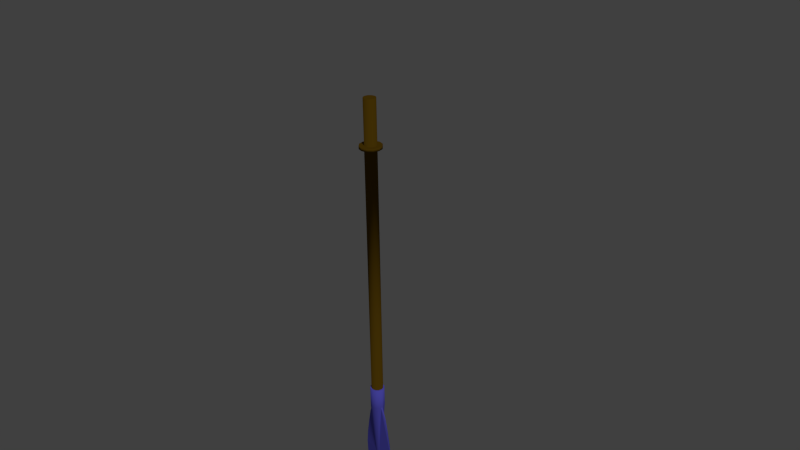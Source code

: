 # Source: oar.blend  (saved by Blender 2.72.0; exported with 4.5.12 LTS)
import bpy
from mathutils import Matrix  # noqa: F401  (used for matrix-valued properties, if any)

bpy.ops.wm.read_factory_settings(use_empty=True)
scene = bpy.context.scene
scene.name = 'Scene'

# ---- collections
col_collection_1 = bpy.data.collections.new('Collection 1'); scene.collection.children.link(col_collection_1)

# ---- materials (node trees are filled in below, after node groups)
mat_material_004 = bpy.data.materials.new('Material.004')
mat_material_004.alpha_threshold = 0.0
mat_material_004.use_transparent_shadow = False
mat_material_004.diffuse_color = (0.1412, 0.1315, 0.8, 1.0)
mat_material_004.roughness = 0.5
mat_material_005 = bpy.data.materials.new('Material.005')
mat_material_005.alpha_threshold = 0.0
mat_material_005.use_transparent_shadow = False
mat_material_005.diffuse_color = (0.1329, 0.0717, 0.003516, 1.0)
mat_material_005.roughness = 0.5

# ---- material node trees

# ---- world
world_world = bpy.data.worlds.new('World'); scene.world = world_world
world_world.color = (0.05088, 0.05088, 0.05088)
world_world.use_sun_shadow = False
world_world.sun_shadow_jitter_overblur = 0.0
world_world.cycles.sampling_method = 'MANUAL'
world_world.cycles.sample_map_resolution = 256

# ---- cameras
cam_camera = bpy.data.cameras.new('Camera')
cam_camera.clip_end = 100.0
cam_camera.lens = 35.0
cam_camera.sensor_width = 32.0
cam_camera.sensor_height = 18.0
cam_camera.ortho_scale = 7.314
cam_camera.dof.focus_distance = 0.0
cam_camera.dof.aperture_fstop = 128.0

# ---- lights
light_lamp = bpy.data.lights.new('Lamp', 'SUN')
light_lamp.transmission_factor = 0.0
light_lamp.cutoff_distance = 30.0
light_lamp.angle = 0.1993
light_lamp.energy = 1.0
light_lamp.shadow_buffer_clip_start = 1.001
light_lamp.shadow_soft_size = 0.1
light_lamp.shadow_cascade_max_distance = 1000.0
light_lamp.cycles.use_multiple_importance_sampling = False

# ---- meshes
me_cylinder = bpy.data.meshes.new('Cylinder')
me_cylinder.from_pydata([(0.0, 0.083, -2.1), (0.0, 0.083, 2.1), (0.0415, 0.07188, -2.1), (0.0415, 0.07188, 2.1), (0.07188, 0.0415, -2.1), (0.07188, 0.0415, 2.1), (0.083, -3.628e-09, -2.1), (0.083, -3.628e-09, 2.1), (0.07188, -0.0415, -2.1), (0.07188, -0.0415, 2.1), (0.0415, -0.07188, -2.1), (0.0415, -0.07188, 2.1), (1.253e-08, -0.083, -2.1), (1.253e-08, -0.083, 2.1), (-0.0415, -0.07188, -2.1), (-0.0415, -0.07188, 2.1), (-0.07188, -0.0415, -2.1), (-0.07188, -0.0415, 2.1), (-0.083, -3.859e-08, -2.1), (-0.083, -3.859e-08, 2.1), (-0.07188, 0.0415, -2.1), (-0.07188, 0.0415, 2.1), (-0.0415, 0.07188, -2.1), (-0.0415, 0.07188, 2.1), (0.0, 0.083, 1.46), (0.0, 0.083, 1.5), (0.0415, 0.07188, 1.5), (0.0415, 0.07188, 1.46), (0.07188, 0.0415, 1.5), (0.07188, 0.0415, 1.46), (0.083, -3.628e-09, 1.5), (0.083, -3.628e-09, 1.46), (0.07188, -0.0415, 1.5), (0.07188, -0.0415, 1.46), (0.0415, -0.07188, 1.5), (0.0415, -0.07188, 1.46), (1.253e-08, -0.083, 1.5), (1.253e-08, -0.083, 1.46), (-0.0415, -0.07188, 1.5), (-0.0415, -0.07188, 1.46), (-0.07188, -0.0415, 1.5), (-0.07188, -0.0415, 1.46), (-0.083, -3.859e-08, 1.5), (-0.083, -3.859e-08, 1.46), (-0.07188, 0.0415, 1.5), (-0.07188, 0.0415, 1.46), (-0.0415, 0.07188, 1.5), (-0.0415, 0.07188, 1.46), (3.016e-09, 0.1502, 1.46), (3.016e-09, 0.1502, 1.5), (0.0751, 0.1301, 1.5), (0.0751, 0.1301, 1.46), (0.1301, 0.0751, 1.5), (0.1301, 0.0751, 1.46), (0.1502, 2.986e-09, 1.5), (0.1502, 2.986e-09, 1.46), (0.1301, -0.0751, 1.5), (0.1301, -0.0751, 1.46), (0.0751, -0.1301, 1.5), (0.0751, -0.1301, 1.46), (2.57e-08, -0.1502, 1.5), (2.57e-08, -0.1502, 1.46), (-0.0751, -0.1301, 1.5), (-0.0751, -0.1301, 1.46), (-0.1301, -0.0751, 1.5), (-0.1301, -0.0751, 1.46), (-0.1502, -6.028e-08, 1.5), (-0.1502, -6.028e-08, 1.46), (-0.1301, 0.0751, 1.5), (-0.1301, 0.0751, 1.46), (-0.0751, 0.1301, 1.5), (-0.0751, 0.1301, 1.46), (3.78e-10, 0.09984, -2.1), (0.04992, 0.08647, -2.1), (0.08647, 0.04992, -2.1), (0.09984, -2.096e-09, -2.1), (0.08647, -0.04992, -2.1), (0.04992, -0.08647, -2.1), (1.545e-08, -0.09984, -2.1), (-0.04992, -0.08647, -2.1), (-0.08647, -0.04992, -2.1), (-0.09984, -4.415e-08, -2.1), (-0.08647, 0.04992, -2.1), (-0.04992, 0.08647, -2.1), (0.02496, 0.09315, -2.1), (0.06819, 0.06819, -2.1), (0.09315, 0.02496, -2.1), (0.09315, -0.02496, -2.1), (0.06819, -0.06819, -2.1), (0.02496, -0.09315, -2.1), (-0.02496, -0.09315, -2.1), (-0.06819, -0.06819, -2.1), (-0.09315, -0.02496, -2.1), (-0.09315, 0.02496, -2.1), (-0.06819, 0.06819, -2.1), (-0.02496, 0.09315, -2.1), (3.78e-10, 0.09984, -2.401), (0.04992, 0.08647, -2.401), (0.08647, 0.04992, -2.401), (0.09984, -2.096e-09, -2.401), (0.08647, -0.04992, -2.401), (0.04992, -0.08647, -2.401), (1.545e-08, -0.09984, -2.401), (-0.04992, -0.08647, -2.401), (-0.08647, -0.04992, -2.401), (-0.09984, -4.415e-08, -2.401), (-0.08647, 0.04992, -2.401), (-0.04992, 0.08647, -2.401), (0.02496, 0.09315, -2.401), (0.06819, 0.06819, -2.401), (0.09315, 0.02496, -2.401), (0.09315, -0.02496, -2.401), (0.06819, -0.06819, -2.401), (0.02496, -0.09315, -2.401), (-0.02496, -0.09315, -2.401), (-0.06819, -0.06819, -2.401), (-0.09315, -0.02496, -2.401), (-0.09315, 0.02496, -2.401), (-0.06819, 0.06819, -2.401), (-0.02496, 0.09315, -2.401), (3.725e-09, 0.02507, -3.276), (0.01847, 0.02507, -3.263), (0.03199, 0.02507, -3.226), (0.2496, -2.096e-09, -3.201), (0.03199, -0.02496, -3.226), (0.01847, -0.02496, -3.262), (5.611e-09, -0.02496, -3.276), (-0.01847, -0.02496, -3.262), (-0.03199, -0.02496, -3.226), (-0.2496, -4.415e-08, -3.201), (-0.03199, 0.02507, -3.226), (-0.01847, 0.02507, -3.263), (0.009235, 0.02507, -3.269), (0.02523, 0.02507, -3.244), (0.03447, 0.02507, -3.201), (0.03447, -0.02496, -3.201), (0.02523, -0.02496, -3.244), (0.009235, -0.02496, -3.269), (-0.009235, -0.02496, -3.269), (-0.02523, -0.02496, -3.244), (-0.03447, -0.02496, -3.201), (-0.03447, 0.02507, -3.201), (-0.02523, 0.02507, -3.244), (-0.009235, 0.02507, -3.269), (3.399e-09, 0.02507, -4.04), (0.0157, 0.02507, -4.04), (0.02719, 0.02507, -4.04), (0.2122, -2.095e-09, -4.04), (0.02719, -0.02496, -4.04), (0.0157, -0.02496, -4.04), (5.002e-09, -0.02496, -4.04), (-0.0157, -0.02496, -4.04), (-0.02719, -0.02496, -4.04), (-0.2122, -4.415e-08, -4.04), (-0.02719, 0.02507, -4.04), (-0.0157, 0.02507, -4.04), (0.00785, 0.02507, -4.04), (0.02145, 0.02507, -4.04), (0.0293, 0.02507, -4.04), (0.0293, -0.02496, -4.04), (0.02145, -0.02496, -4.04), (0.00785, -0.02496, -4.04), (-0.00785, -0.02496, -4.04), (-0.02145, -0.02496, -4.04), (-0.0293, -0.02496, -4.04), (-0.0293, 0.02507, -4.04), (-0.02145, 0.02507, -4.04), (-0.00785, 0.02507, -4.04), (-0.2309, -4.415e-08, -3.001), (-0.199, -4.415e-08, -2.801), (-0.1616, -4.415e-08, -2.601), (0.2309, -2.096e-09, -3.001), (0.199, -2.096e-09, -2.801), (0.1616, -2.096e-09, -2.601)], [], [(25, 1, 3, 26), (26, 3, 5, 28), (28, 5, 7, 30), (30, 7, 9, 32), (32, 9, 11, 34), (34, 11, 13, 36), (36, 13, 15, 38), (38, 15, 17, 40), (40, 17, 19, 42), (42, 19, 21, 44), (3, 1, 23, 21, 19, 17, 15, 13, 11, 9, 7, 5), (46, 23, 1, 25), (44, 21, 23, 46), (22, 0, 72, 95, 83), (0, 24, 27, 2), (49, 25, 26, 50), (2, 27, 29, 4), (50, 26, 28, 52), (4, 29, 31, 6), (52, 28, 30, 54), (6, 31, 33, 8), (54, 30, 32, 56), (8, 33, 35, 10), (56, 32, 34, 58), (10, 35, 37, 12), (58, 34, 36, 60), (12, 37, 39, 14), (60, 36, 38, 62), (14, 39, 41, 16), (62, 38, 40, 64), (16, 41, 43, 18), (64, 40, 42, 66), (18, 43, 45, 20), (66, 42, 44, 68), (22, 47, 24, 0), (70, 46, 25, 49), (20, 45, 47, 22), (68, 44, 46, 70), (24, 48, 51, 27), (48, 49, 50, 51), (27, 51, 53, 29), (51, 50, 52, 53), (29, 53, 55, 31), (53, 52, 54, 55), (31, 55, 57, 33), (55, 54, 56, 57), (33, 57, 59, 35), (57, 56, 58, 59), (35, 59, 61, 37), (59, 58, 60, 61), (37, 61, 63, 39), (61, 60, 62, 63), (39, 63, 65, 41), (63, 62, 64, 65), (41, 65, 67, 43), (65, 64, 66, 67), (43, 67, 69, 45), (67, 66, 68, 69), (47, 71, 48, 24), (71, 70, 49, 48), (45, 69, 71, 47), (69, 68, 70, 71), (20, 22, 83, 94, 82), (18, 20, 82, 93, 81), (16, 18, 81, 92, 80), (14, 16, 80, 91, 79), (12, 14, 79, 90, 78), (10, 12, 78, 89, 77), (8, 10, 77, 88, 76), (6, 8, 76, 87, 75), (4, 6, 75, 86, 74), (2, 4, 74, 85, 73), (0, 2, 73, 84, 72), (77, 89, 113, 101), (91, 80, 104, 115), (89, 78, 102, 113), (75, 87, 111, 99), (87, 76, 100, 111), (73, 85, 109, 97), (82, 94, 118, 106), (85, 74, 98, 109), (80, 92, 116, 104), (94, 83, 107, 118), (78, 90, 114, 102), (92, 81, 105, 116), (76, 88, 112, 100), (90, 79, 103, 114), (88, 77, 101, 112), (74, 86, 110, 98), (83, 95, 119, 107), (86, 75, 99, 110), (72, 84, 108, 96), (81, 93, 117, 105), (84, 73, 97, 108), (95, 72, 96, 119), (79, 91, 115, 103), (93, 82, 106, 117), (112, 101, 125, 136), (99, 111, 135, 123, 171, 172, 173), (110, 99, 173, 172, 171, 123, 134), (97, 109, 133, 121), (106, 118, 142, 130), (108, 97, 121, 132), (119, 96, 120, 143), (104, 116, 140, 128), (117, 106, 130, 141), (102, 114, 138, 126), (115, 104, 128, 139), (100, 112, 136, 124), (113, 102, 126, 137), (111, 100, 124, 135), (98, 110, 134, 122), (107, 119, 143, 131), (109, 98, 122, 133), (96, 108, 132, 120), (105, 117, 141, 129, 168, 169, 170), (118, 107, 131, 142), (103, 115, 139, 127), (116, 105, 170, 169, 168, 129, 140), (101, 113, 137, 125), (114, 103, 127, 138), (130, 142, 166, 154), (132, 121, 145, 156), (143, 120, 144, 167), (128, 140, 164, 152), (141, 130, 154, 165), (126, 138, 162, 150), (139, 128, 152, 163), (124, 136, 160, 148), (137, 126, 150, 161), (135, 124, 148, 159), (122, 134, 158, 146), (131, 143, 167, 155), (133, 122, 146, 157), (120, 132, 156, 144), (129, 141, 165, 153), (142, 131, 155, 166), (127, 139, 163, 151), (140, 129, 153, 164), (125, 137, 161, 149), (138, 127, 151, 162), (136, 125, 149, 160), (123, 135, 159, 147), (134, 123, 147, 158), (121, 133, 157, 145), (156, 145, 157, 146, 158, 147, 159, 148, 160, 149, 161, 150, 162, 151, 163, 152, 164, 153, 165, 154, 166, 155, 167, 144)])
me_cylinder.polygons.foreach_set('use_smooth', [1, 1, 1, 1, 1, 1, 1, 1, 1, 1, 0, 1, 1, 0, 1, 0, 1, 0, 1, 0, 1, 0, 1, 0, 1, 0, 1, 0, 1, 0, 1, 0, 1, 0, 1, 0, 1, 0, 0, 1, 0, 1, 0, 1, 0, 1, 0, 1, 0, 1, 0, 1, 0, 1, 0, 1, 0, 1, 0, 1, 0, 1, 0, 0, 0, 0, 0, 0, 0, 0, 0, 0, 0, 1, 1, 1, 1, 1, 1, 1, 1, 1, 1, 1, 1, 1, 1, 1, 1, 1, 1, 1, 1, 1, 1, 1, 1, 1, 0, 0, 1, 1, 1, 1, 1, 1, 1, 1, 1, 1, 1, 1, 1, 1, 1, 0, 1, 1, 0, 1, 1, 0, 0, 0, 0, 0, 0, 0, 0, 0, 0, 0, 0, 0, 0, 0, 0, 0, 0, 0, 0, 0, 0, 0, 0, 0])
me_cylinder.polygons.foreach_set('material_index', [1, 1, 1, 1, 1, 1, 1, 1, 1, 1, 1, 1, 1, 0, 1, 1, 1, 1, 1, 1, 1, 1, 1, 1, 1, 1, 1, 1, 1, 1, 1, 1, 1, 1, 1, 1, 1, 1, 1, 1, 1, 1, 1, 1, 1, 1, 1, 1, 1, 1, 1, 1, 1, 1, 1, 1, 1, 1, 1, 1, 1, 1, 0, 0, 0, 0, 0, 0, 0, 0, 0, 0, 0, 0, 0, 0, 0, 0, 0, 0, 0, 0, 0, 0, 0, 0, 0, 0, 0, 0, 0, 0, 0, 0, 0, 0, 0, 0, 0, 0, 0, 0, 0, 0, 0, 0, 0, 0, 0, 0, 0, 0, 0, 0, 0, 0, 0, 0, 0, 0, 0, 0, 0, 0, 0, 0, 0, 0, 0, 0, 0, 0, 0, 0, 0, 0, 0, 0, 0, 0, 0, 0, 0, 0, 0, 0])
me_cylinder.materials.append(mat_material_004)
me_cylinder.materials.append(mat_material_005)
me_cylinder.use_remesh_preserve_volume = False
me_cylinder.use_remesh_preserve_attributes = False
me_cylinder.use_mirror_vertex_groups = False
me_cylinder.update()

# ---- objects
ob_oar = bpy.data.objects.new('Oar', me_cylinder)
ob_lamp = bpy.data.objects.new('Lamp', light_lamp)
ob_camera = bpy.data.objects.new('Camera', cam_camera)

# ---- transforms, parenting, visibility, modifiers, constraints
ob_oar.location = (0.0, 0.0, 0.0)
ob_oar.rotation_euler = (0.0, -0.0, 0.001768)
ob_oar.lineart.crease_threshold = 0.0
_vg = ob_oar.vertex_groups.new(name='Grip')
_vg = ob_oar.vertex_groups.new(name='Shaft')
_vg = ob_oar.vertex_groups.new(name='Blade')
ob_lamp.location = (6.594, 0.458, 2.447)
ob_lamp.rotation_euler = (0.6503, 0.05522, -11.46)
ob_lamp.lock_rotations_4d = False
ob_lamp.empty_display_type = 'ARROWS'
ob_lamp.color = (0.0, 0.0, 0.0, 0.0)
ob_lamp.lineart.crease_threshold = 0.0
ob_camera.location = (7.481, -6.508, 5.344)
ob_camera.rotation_euler = (1.109, 0.01082, 0.8149)
ob_camera.lock_rotations_4d = False
ob_camera.empty_display_type = 'ARROWS'
ob_camera.color = (0.0, 0.0, 0.0, 0.0)
ob_camera.display_type = 'WIRE'
ob_camera.lineart.crease_threshold = 0.0

# ---- collection membership
col_collection_1.objects.link(ob_oar)
col_collection_1.objects.link(ob_lamp)
col_collection_1.objects.link(ob_camera)

# ---- scene / render settings (as saved in the file)
scene.camera = ob_camera
scene.frame_start = 1; scene.frame_end = 250; scene.frame_set(1)
scene.render.engine = 'BLENDER_EEVEE_NEXT'
scene.render.resolution_percentage = 50
scene.render.dither_intensity = 0.0
scene.cycles.use_denoising = False
scene.cycles.samples = 10
scene.cycles.sampling_pattern = 'TABULATED_SOBOL'
scene.cycles.light_sampling_threshold = 0.0
scene.cycles.use_adaptive_sampling = False
scene.cycles.use_light_tree = False
scene.cycles.blur_glossy = 0.0
scene.cycles.pixel_filter_type = 'GAUSSIAN'
scene.cycles.sample_clamp_indirect = 0.0
scene.view_settings.view_transform = 'Standard'
bpy.context.view_layer.update()
